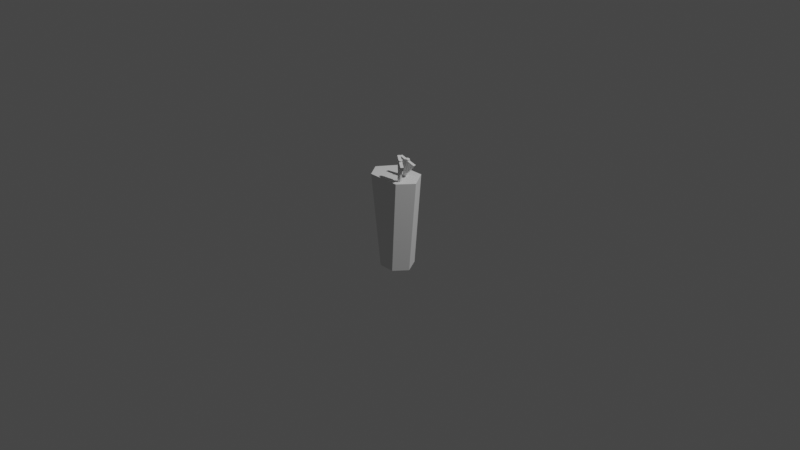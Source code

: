 # Source: K_cher.blend  (saved by Blender 2.83.19; exported with 4.5.12 LTS)
import bpy
from mathutils import Matrix  # noqa: F401  (used for matrix-valued properties, if any)

bpy.ops.wm.read_factory_settings(use_empty=True)
scene = bpy.context.scene
scene.name = 'Scene'

# ---- collections
col_collection = bpy.data.collections.new('Collection'); scene.collection.children.link(col_collection)

# ---- world
world_world = bpy.data.worlds.new('World'); scene.world = world_world
world_world.use_nodes = True; world_world.node_tree.nodes.clear()
_N = world_world.node_tree.nodes; _L = world_world.node_tree.links
n0 = _N.new('ShaderNodeOutputWorld'); n0.name = 'World Output'; n0.location = (300, 300)
n1 = _N.new('ShaderNodeBackground'); n1.name = 'Background'; n1.location = (10, 300)
n1.inputs[0].default_value = (0.05088, 0.05088, 0.05088, 1.0)
_L.new(n1.outputs[0], n0.inputs[0])
n0.is_active_output = True
world_world.color = (0.05088, 0.05088, 0.05088)
world_world.use_sun_shadow = False
world_world.sun_shadow_jitter_overblur = 0.0

# ---- cameras
cam_camera = bpy.data.cameras.new('Camera')
cam_camera.clip_end = 100.0
cam_camera.ortho_scale = 7.314

# ---- lights
light_light = bpy.data.lights.new('Light', 'POINT')
light_light.transmission_factor = 0.0
light_light.energy = 1000.0
light_light.shadow_soft_size = 0.1
light_light.shadow_maximum_resolution = 0.006
light_light.use_absolute_resolution = True

# ---- meshes
me_cylinder_001 = bpy.data.meshes.new('Cylinder.001')
me_cylinder_001.from_pydata([(-0.1252, 0.02, -0.2721), (0.1252, 0.02, 0.696), (-0.1115, 0.01414, -0.2757), (0.1389, 0.01414, 0.6925), (-0.1058, -8.742e-10, -0.2771), (0.1446, -8.742e-10, 0.691), (-0.1115, -0.01414, -0.2757), (0.1389, -0.01414, 0.6925), (-0.1252, -0.02, -0.2721), (0.1252, -0.02, 0.696), (-0.1389, -0.01414, -0.2686), (0.1115, -0.01414, 0.6996), (-0.1446, 2.385e-10, -0.2671), (0.1058, 2.385e-10, 0.701), (-0.1389, 0.01414, -0.2686), (0.1115, 0.01414, 0.6996), (0.09792, 0.1247, -0.5), (0.1666, 0.143, 0.5), (0.195, -0.0445, -0.5), (0.2934, -0.05103, 0.5), (0.08678, -0.1802, -0.5), (0.1698, -0.2066, 0.5), (-0.08678, -0.1802, -0.5), (-0.1867, -0.2066, 0.5), (-0.195, -0.0445, -0.5), (-0.2934, -0.05103, 0.5), (-0.09931, 0.1247, -0.5), (-0.1617, 0.143, 0.5), (0.05228, -0.015, 0.5549), (0.02727, -0.015, 0.7067), (0.05228, 0.015, 0.5549), (0.02727, 0.015, 0.7067), (0.1148, -0.015, 0.538), (0.2203, -0.015, 0.6545), (0.1148, 0.015, 0.538), (0.2203, 0.015, 0.6545), (0.1283, -0.1398, 0.6146), (0.1076, -0.1258, 0.7664), (0.1451, -0.115, 0.6146), (0.1244, -0.101, 0.7664), (0.1801, -0.1748, 0.5977), (0.2675, -0.234, 0.7142), (0.1969, -0.15, 0.5977), (0.2844, -0.2091, 0.7142), (0.000927, -0.01142, -0.2124), (0.2083, -0.1517, 0.7557), (0.008987, -0.02394, -0.2159), (0.2164, -0.1642, 0.7522), (0.005762, -0.03883, -0.2174), (0.2132, -0.1791, 0.7507), (-0.006858, -0.04737, -0.2159), (0.2006, -0.1876, 0.7522), (-0.02148, -0.04455, -0.2124), (0.1859, -0.1848, 0.7557), (-0.02954, -0.03203, -0.2089), (0.1779, -0.1723, 0.7593), (-0.02632, -0.01714, -0.2074), (0.1811, -0.1574, 0.7607), (-0.0137, -0.0086, -0.2089), (0.1937, -0.1489, 0.7593)], [], [(0, 1, 3, 2), (2, 3, 5, 4), (4, 5, 7, 6), (6, 7, 9, 8), (8, 9, 11, 10), (10, 11, 13, 12), (3, 1, 15, 13, 11, 9, 7, 5), (12, 13, 15, 14), (14, 15, 1, 0), (0, 2, 4, 6, 8, 10, 12, 14), (26, 27, 17, 16), (16, 17, 19, 18), (18, 19, 21, 20), (20, 21, 23, 22), (22, 23, 25, 24), (19, 17, 27, 25, 23, 21), (24, 25, 27, 26), (26, 16, 18, 20, 22, 24), (28, 29, 31, 30), (30, 31, 35, 34), (34, 35, 33, 32), (32, 33, 29, 28), (30, 34, 32, 28), (35, 31, 29, 33), (36, 37, 39, 38), (38, 39, 43, 42), (42, 43, 41, 40), (40, 41, 37, 36), (38, 42, 40, 36), (43, 39, 37, 41), (44, 45, 47, 46), (46, 47, 49, 48), (48, 49, 51, 50), (50, 51, 53, 52), (52, 53, 55, 54), (54, 55, 57, 56), (47, 45, 59, 57, 55, 53, 51, 49), (56, 57, 59, 58), (58, 59, 45, 44), (44, 46, 48, 50, 52, 54, 56, 58)])
_uv = me_cylinder_001.uv_layers.new(name='UVMap')
_uv.uv.foreach_set('vector', [1.0, 0.5, 1.0, 1.0, 0.875, 1.0, 0.875, 0.5, 0.875, 0.5, 0.875, 1.0, 0.75, 1.0, 0.75, 0.5, 0.75, 0.5, 0.75, 1.0, 0.625, 1.0, 0.625, 0.5, 0.625, 0.5, 0.625, 1.0, 0.5, 1.0, 0.5, 0.5, 0.5, 0.5, 0.5, 1.0, 0.375, 1.0, 0.375, 0.5, 0.375, 0.5, 0.375, 1.0, 0.25, 1.0, 0.25, 0.5, 0.4197, 0.4197, 0.25, 0.49, 0.08029, 0.4197, 0.01, 0.25, 0.08029, 0.08029, 0.25, 0.01, 0.4197, 0.08029, 0.49, 0.25, 0.25, 0.5, 0.25, 1.0, 0.125, 1.0, 0.125, 0.5, 0.125, 0.5, 0.125, 1.0, 0.0, 1.0, 0.0, 0.5, 0.75, 0.49, 0.9197, 0.4197, 0.99, 0.25, 0.9197, 0.08029, 0.75, 0.01, 0.5803, 0.08029, 0.51, 0.25, 0.5803, 0.4197, 0.1429, 0.5, 0.1429, 1.0, 0.8571, 1.0, 0.8571, 0.5, 0.8571, 0.5, 0.8571, 1.0, 0.7143, 1.0, 0.7143, 0.5, 0.7143, 0.5, 0.7143, 1.0, 0.5714, 1.0, 0.5714, 0.5, 0.5714, 0.5, 0.5714, 1.0, 0.4286, 1.0, 0.4286, 0.5, 0.4286, 0.5, 0.4286, 1.0, 0.2857, 1.0, 0.2857, 0.5, 0.7143, 1.0, 0.8571, 1.0, 0.1429, 1.0, 0.2857, 1.0, 0.4286, 1.0, 0.5714, 1.0, 0.2857, 0.5, 0.2857, 1.0, 0.1429, 1.0, 0.1429, 0.5, 0.1429, 0.5, 0.8571, 0.5, 0.7143, 0.5, 0.5714, 0.5, 0.4286, 0.5, 0.2857, 0.5, 0.375, 0.0, 0.625, 0.0, 0.625, 0.25, 0.375, 0.25, 0.375, 0.25, 0.625, 0.25, 0.625, 0.5, 0.375, 0.5, 0.375, 0.5, 0.625, 0.5, 0.625, 0.75, 0.375, 0.75, 0.375, 0.75, 0.625, 0.75, 0.625, 1.0, 0.375, 1.0, 0.125, 0.5, 0.375, 0.5, 0.375, 0.75, 0.125, 0.75, 0.625, 0.5, 0.875, 0.5, 0.875, 0.75, 0.625, 0.75, 0.375, 0.0, 0.625, 0.0, 0.625, 0.25, 0.375, 0.25, 0.375, 0.25, 0.625, 0.25, 0.625, 0.5, 0.375, 0.5, 0.375, 0.5, 0.625, 0.5, 0.625, 0.75, 0.375, 0.75, 0.375, 0.75, 0.625, 0.75, 0.625, 1.0, 0.375, 1.0, 0.125, 0.5, 0.375, 0.5, 0.375, 0.75, 0.125, 0.75, 0.625, 0.5, 0.875, 0.5, 0.875, 0.75, 0.625, 0.75, 1.0, 0.5, 1.0, 1.0, 0.875, 1.0, 0.875, 0.5, 0.875, 0.5, 0.875, 1.0, 0.75, 1.0, 0.75, 0.5, 0.75, 0.5, 0.75, 1.0, 0.625, 1.0, 0.625, 0.5, 0.625, 0.5, 0.625, 1.0, 0.5, 1.0, 0.5, 0.5, 0.5, 0.5, 0.5, 1.0, 0.375, 1.0, 0.375, 0.5, 0.375, 0.5, 0.375, 1.0, 0.25, 1.0, 0.25, 0.5, 0.4197, 0.4197, 0.25, 0.49, 0.08029, 0.4197, 0.01, 0.25, 0.08029, 0.08029, 0.25, 0.01, 0.4197, 0.08029, 0.49, 0.25, 0.25, 0.5, 0.25, 1.0, 0.125, 1.0, 0.125, 0.5, 0.125, 0.5, 0.125, 1.0, 0.0, 1.0, 0.0, 0.5, 0.75, 0.49, 0.9197, 0.4197, 0.99, 0.25, 0.9197, 0.08029, 0.75, 0.01, 0.5803, 0.08029, 0.51, 0.25, 0.5803, 0.4197])
me_cylinder_001.use_remesh_fix_poles = True
me_cylinder_001.use_remesh_preserve_attributes = False
me_cylinder_001.use_mirror_vertex_groups = False
me_cylinder_001.update()

# ---- objects
ob_light = bpy.data.objects.new('Light', light_light)
ob_camera = bpy.data.objects.new('Camera', cam_camera)
ob_cylinder_001 = bpy.data.objects.new('Cylinder.001', me_cylinder_001)

# ---- transforms, parenting, visibility, modifiers, constraints
ob_light.location = (4.076, 1.005, 5.904)
ob_light.rotation_euler = (0.6503, 0.05522, 1.866)
ob_light.lock_rotations_4d = False
ob_light.empty_display_type = 'ARROWS'
ob_light.color = (0.0, 0.0, 0.0, 0.0)
ob_light.lineart.crease_threshold = 0.0
ob_camera.location = (7.359, -6.926, 4.958)
ob_camera.rotation_euler = (1.109, 0.0, 0.8149)
ob_camera.lock_rotations_4d = False
ob_camera.empty_display_type = 'ARROWS'
ob_camera.color = (0.0, 0.0, 0.0, 0.0)
ob_camera.display_type = 'WIRE'
ob_camera.lineart.crease_threshold = 0.0
ob_cylinder_001.location = (0.0, 0.0, 0.0)
ob_cylinder_001.lineart.crease_threshold = 0.0

# ---- collection membership
col_collection.objects.link(ob_light)
col_collection.objects.link(ob_camera)
col_collection.objects.link(ob_cylinder_001)

# ---- scene / render settings (as saved in the file)
scene.camera = ob_camera
scene.frame_start = 1; scene.frame_end = 250; scene.frame_set(1)
scene.render.engine = 'BLENDER_EEVEE_NEXT'
scene.cycles.use_denoising = False
scene.cycles.samples = 128
scene.cycles.sampling_pattern = 'TABULATED_SOBOL'
scene.cycles.use_adaptive_sampling = False
scene.cycles.use_light_tree = False
scene.view_settings.view_transform = 'Filmic'
bpy.context.view_layer.update()
